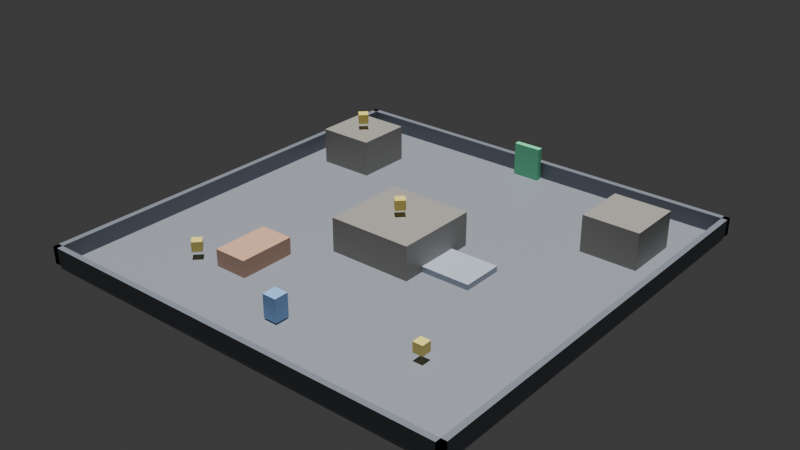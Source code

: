 # Source: blend.blend  (saved by Blender 4.5.91; exported with 4.5.12 LTS)
import bpy
from mathutils import Matrix  # noqa: F401  (used for matrix-valued properties, if any)

bpy.ops.wm.read_factory_settings(use_empty=True)
scene = bpy.context.scene
scene.name = '关卡1'

# ---- collections
col_collection = bpy.data.collections.new('Collection'); scene.collection.children.link(col_collection)

# ---- materials (node trees are filled in below, after node groups)
mat_x = bpy.data.materials.new('地面材质')
mat_x_1 = bpy.data.materials.new('北墙材质')
mat_x_2 = bpy.data.materials.new('南墙材质')
mat_x_3 = bpy.data.materials.new('东墙材质')
mat_x_4 = bpy.data.materials.new('西墙材质')
mat_x_5 = bpy.data.materials.new('中央高台材质')
mat_x_6 = bpy.data.materials.new('东高台材质')
mat_x_7 = bpy.data.materials.new('西高台材质')
mat_1 = bpy.data.materials.new('金币1材质')
mat_2 = bpy.data.materials.new('金币2材质')
mat_3 = bpy.data.materials.new('金币3材质')
mat_4 = bpy.data.materials.new('金币4材质')
mat_5 = bpy.data.materials.new('金币5材质')
mat_x_8 = bpy.data.materials.new('终点门材质')
mat_x_9 = bpy.data.materials.new('电梯材质')
mat_x_10 = bpy.data.materials.new('载具材质')
mat_x_11 = bpy.data.materials.new('示例角色材质')

# ---- material node trees
mat_x.use_nodes = True; mat_x.node_tree.nodes.clear()
_N = mat_x.node_tree.nodes; _L = mat_x.node_tree.links
n0 = _N.new('ShaderNodeBsdfPrincipled'); n0.name = 'Principled BSDF'; n0.location = (-200, 100)
n0.inputs[0].default_value = (0.28, 0.3, 0.34, 1.0)
n1 = _N.new('ShaderNodeOutputMaterial'); n1.name = 'Material Output'; n1.location = (200, 100)
_L.new(n0.outputs[0], n1.inputs[0])
n1.is_active_output = True
mat_x_1.use_nodes = True; mat_x_1.node_tree.nodes.clear()
_N = mat_x_1.node_tree.nodes; _L = mat_x_1.node_tree.links
n0 = _N.new('ShaderNodeBsdfPrincipled'); n0.name = 'Principled BSDF'; n0.location = (-200, 100)
n0.inputs[0].default_value = (0.2, 0.22, 0.26, 1.0)
n1 = _N.new('ShaderNodeOutputMaterial'); n1.name = 'Material Output'; n1.location = (200, 100)
_L.new(n0.outputs[0], n1.inputs[0])
n1.is_active_output = True
mat_x_2.use_nodes = True; mat_x_2.node_tree.nodes.clear()
_N = mat_x_2.node_tree.nodes; _L = mat_x_2.node_tree.links
n0 = _N.new('ShaderNodeBsdfPrincipled'); n0.name = 'Principled BSDF'; n0.location = (-200, 100)
n0.inputs[0].default_value = (0.2, 0.22, 0.26, 1.0)
n1 = _N.new('ShaderNodeOutputMaterial'); n1.name = 'Material Output'; n1.location = (200, 100)
_L.new(n0.outputs[0], n1.inputs[0])
n1.is_active_output = True
mat_x_3.use_nodes = True; mat_x_3.node_tree.nodes.clear()
_N = mat_x_3.node_tree.nodes; _L = mat_x_3.node_tree.links
n0 = _N.new('ShaderNodeBsdfPrincipled'); n0.name = 'Principled BSDF'; n0.location = (-200, 100)
n0.inputs[0].default_value = (0.2, 0.22, 0.26, 1.0)
n1 = _N.new('ShaderNodeOutputMaterial'); n1.name = 'Material Output'; n1.location = (200, 100)
_L.new(n0.outputs[0], n1.inputs[0])
n1.is_active_output = True
mat_x_4.use_nodes = True; mat_x_4.node_tree.nodes.clear()
_N = mat_x_4.node_tree.nodes; _L = mat_x_4.node_tree.links
n0 = _N.new('ShaderNodeBsdfPrincipled'); n0.name = 'Principled BSDF'; n0.location = (-200, 100)
n0.inputs[0].default_value = (0.2, 0.22, 0.26, 1.0)
n1 = _N.new('ShaderNodeOutputMaterial'); n1.name = 'Material Output'; n1.location = (200, 100)
_L.new(n0.outputs[0], n1.inputs[0])
n1.is_active_output = True
mat_x_5.use_nodes = True; mat_x_5.node_tree.nodes.clear()
_N = mat_x_5.node_tree.nodes; _L = mat_x_5.node_tree.links
n0 = _N.new('ShaderNodeBsdfPrincipled'); n0.name = 'Principled BSDF'; n0.location = (-200, 100)
n0.inputs[0].default_value = (0.36, 0.34, 0.3, 1.0)
n1 = _N.new('ShaderNodeOutputMaterial'); n1.name = 'Material Output'; n1.location = (200, 100)
_L.new(n0.outputs[0], n1.inputs[0])
n1.is_active_output = True
mat_x_6.use_nodes = True; mat_x_6.node_tree.nodes.clear()
_N = mat_x_6.node_tree.nodes; _L = mat_x_6.node_tree.links
n0 = _N.new('ShaderNodeBsdfPrincipled'); n0.name = 'Principled BSDF'; n0.location = (-200, 100)
n0.inputs[0].default_value = (0.36, 0.34, 0.3, 1.0)
n1 = _N.new('ShaderNodeOutputMaterial'); n1.name = 'Material Output'; n1.location = (200, 100)
_L.new(n0.outputs[0], n1.inputs[0])
n1.is_active_output = True
mat_x_7.use_nodes = True; mat_x_7.node_tree.nodes.clear()
_N = mat_x_7.node_tree.nodes; _L = mat_x_7.node_tree.links
n0 = _N.new('ShaderNodeBsdfPrincipled'); n0.name = 'Principled BSDF'; n0.location = (-200, 100)
n0.inputs[0].default_value = (0.36, 0.34, 0.3, 1.0)
n1 = _N.new('ShaderNodeOutputMaterial'); n1.name = 'Material Output'; n1.location = (200, 100)
_L.new(n0.outputs[0], n1.inputs[0])
n1.is_active_output = True
mat_1.use_nodes = True; mat_1.node_tree.nodes.clear()
_N = mat_1.node_tree.nodes; _L = mat_1.node_tree.links
n0 = _N.new('ShaderNodeBsdfPrincipled'); n0.name = 'Principled BSDF'; n0.location = (-200, 100)
n0.inputs[0].default_value = (1.0, 0.82, 0.2, 1.0)
n1 = _N.new('ShaderNodeOutputMaterial'); n1.name = 'Material Output'; n1.location = (200, 100)
_L.new(n0.outputs[0], n1.inputs[0])
n1.is_active_output = True
mat_2.use_nodes = True; mat_2.node_tree.nodes.clear()
_N = mat_2.node_tree.nodes; _L = mat_2.node_tree.links
n0 = _N.new('ShaderNodeBsdfPrincipled'); n0.name = 'Principled BSDF'; n0.location = (-200, 100)
n0.inputs[0].default_value = (1.0, 0.82, 0.2, 1.0)
n1 = _N.new('ShaderNodeOutputMaterial'); n1.name = 'Material Output'; n1.location = (200, 100)
_L.new(n0.outputs[0], n1.inputs[0])
n1.is_active_output = True
mat_3.use_nodes = True; mat_3.node_tree.nodes.clear()
_N = mat_3.node_tree.nodes; _L = mat_3.node_tree.links
n0 = _N.new('ShaderNodeBsdfPrincipled'); n0.name = 'Principled BSDF'; n0.location = (-200, 100)
n0.inputs[0].default_value = (1.0, 0.82, 0.2, 1.0)
n1 = _N.new('ShaderNodeOutputMaterial'); n1.name = 'Material Output'; n1.location = (200, 100)
_L.new(n0.outputs[0], n1.inputs[0])
n1.is_active_output = True
mat_4.use_nodes = True; mat_4.node_tree.nodes.clear()
_N = mat_4.node_tree.nodes; _L = mat_4.node_tree.links
n0 = _N.new('ShaderNodeBsdfPrincipled'); n0.name = 'Principled BSDF'; n0.location = (-200, 100)
n0.inputs[0].default_value = (1.0, 0.82, 0.2, 1.0)
n1 = _N.new('ShaderNodeOutputMaterial'); n1.name = 'Material Output'; n1.location = (200, 100)
_L.new(n0.outputs[0], n1.inputs[0])
n1.is_active_output = True
mat_5.use_nodes = True; mat_5.node_tree.nodes.clear()
_N = mat_5.node_tree.nodes; _L = mat_5.node_tree.links
n0 = _N.new('ShaderNodeBsdfPrincipled'); n0.name = 'Principled BSDF'; n0.location = (-200, 100)
n0.inputs[0].default_value = (1.0, 0.82, 0.2, 1.0)
n1 = _N.new('ShaderNodeOutputMaterial'); n1.name = 'Material Output'; n1.location = (200, 100)
_L.new(n0.outputs[0], n1.inputs[0])
n1.is_active_output = True
mat_x_8.use_nodes = True; mat_x_8.node_tree.nodes.clear()
_N = mat_x_8.node_tree.nodes; _L = mat_x_8.node_tree.links
n0 = _N.new('ShaderNodeBsdfPrincipled'); n0.name = 'Principled BSDF'; n0.location = (-200, 100)
n0.inputs[0].default_value = (0.2, 0.85, 0.45, 1.0)
n1 = _N.new('ShaderNodeOutputMaterial'); n1.name = 'Material Output'; n1.location = (200, 100)
_L.new(n0.outputs[0], n1.inputs[0])
n1.is_active_output = True
mat_x_9.use_nodes = True; mat_x_9.node_tree.nodes.clear()
_N = mat_x_9.node_tree.nodes; _L = mat_x_9.node_tree.links
n0 = _N.new('ShaderNodeBsdfPrincipled'); n0.name = 'Principled BSDF'; n0.location = (-200, 100)
n0.inputs[0].default_value = (0.5, 0.56, 0.66, 1.0)
n1 = _N.new('ShaderNodeOutputMaterial'); n1.name = 'Material Output'; n1.location = (200, 100)
_L.new(n0.outputs[0], n1.inputs[0])
n1.is_active_output = True
mat_x_10.use_nodes = True; mat_x_10.node_tree.nodes.clear()
_N = mat_x_10.node_tree.nodes; _L = mat_x_10.node_tree.links
n0 = _N.new('ShaderNodeBsdfPrincipled'); n0.name = 'Principled BSDF'; n0.location = (-200, 100)
n0.inputs[0].default_value = (0.72, 0.42, 0.28, 1.0)
n1 = _N.new('ShaderNodeOutputMaterial'); n1.name = 'Material Output'; n1.location = (200, 100)
_L.new(n0.outputs[0], n1.inputs[0])
n1.is_active_output = True
mat_x_11.use_nodes = True; mat_x_11.node_tree.nodes.clear()
_N = mat_x_11.node_tree.nodes; _L = mat_x_11.node_tree.links
n0 = _N.new('ShaderNodeBsdfPrincipled'); n0.name = 'Principled BSDF'; n0.location = (-200, 100)
n0.inputs[0].default_value = (0.3, 0.55, 0.95, 1.0)
n1 = _N.new('ShaderNodeOutputMaterial'); n1.name = 'Material Output'; n1.location = (200, 100)
_L.new(n0.outputs[0], n1.inputs[0])
n1.is_active_output = True

# ---- world
world_world = bpy.data.worlds.new('World'); scene.world = world_world
world_world.use_nodes = True; world_world.node_tree.nodes.clear()
_N = world_world.node_tree.nodes; _L = world_world.node_tree.links
n0 = _N.new('ShaderNodeOutputWorld'); n0.name = 'World Output'; n0.location = (200, 100)
n1 = _N.new('ShaderNodeBackground'); n1.name = 'Background'; n1.location = (-200, 100)
n1.inputs[0].default_value = (0.05088, 0.05088, 0.05088, 1.0)
_L.new(n1.outputs[0], n0.inputs[0])
n0.is_active_output = True
world_world.color = (0.05088, 0.05088, 0.05088)
world_world.sun_shadow_jitter_overblur = 0.0

# ---- cameras
cam_x = bpy.data.cameras.new('侧视机位数据')
cam_x_1 = bpy.data.cameras.new('俯瞰机位数据')
cam_x_2 = bpy.data.cameras.new('转场机位数据')

# ---- lights
light_sun = bpy.data.lights.new('Sun数据', 'SUN')
light_sun.energy = 4.0

# ---- meshes
me_x = bpy.data.meshes.new('地面网格')
me_x.from_pydata([(-15.0, -15.0, -0.2), (15.0, -15.0, -0.2), (15.0, 15.0, -0.2), (-15.0, 15.0, -0.2), (-15.0, -15.0, 0.2), (15.0, -15.0, 0.2), (15.0, 15.0, 0.2), (-15.0, 15.0, 0.2)], [], [(0, 1, 2, 3), (4, 5, 6, 7), (0, 1, 5, 4), (1, 2, 6, 5), (2, 3, 7, 6), (3, 0, 4, 7)])
me_x.materials.append(mat_x)
me_x.update()
me_x_1 = bpy.data.meshes.new('北墙网格')
me_x_1.from_pydata([(-15.2, -0.2, -0.6), (15.2, -0.2, -0.6), (15.2, 0.2, -0.6), (-15.2, 0.2, -0.6), (-15.2, -0.2, 0.6), (15.2, -0.2, 0.6), (15.2, 0.2, 0.6), (-15.2, 0.2, 0.6)], [], [(0, 1, 2, 3), (4, 5, 6, 7), (0, 1, 5, 4), (1, 2, 6, 5), (2, 3, 7, 6), (3, 0, 4, 7)])
me_x_1.materials.append(mat_x_1)
me_x_1.update()
me_x_2 = bpy.data.meshes.new('南墙网格')
me_x_2.from_pydata([(-15.2, -0.2, -0.6), (15.2, -0.2, -0.6), (15.2, 0.2, -0.6), (-15.2, 0.2, -0.6), (-15.2, -0.2, 0.6), (15.2, -0.2, 0.6), (15.2, 0.2, 0.6), (-15.2, 0.2, 0.6)], [], [(0, 1, 2, 3), (4, 5, 6, 7), (0, 1, 5, 4), (1, 2, 6, 5), (2, 3, 7, 6), (3, 0, 4, 7)])
me_x_2.materials.append(mat_x_2)
me_x_2.update()
me_x_3 = bpy.data.meshes.new('东墙网格')
me_x_3.from_pydata([(-0.2, -15.2, -0.6), (0.2, -15.2, -0.6), (0.2, 15.2, -0.6), (-0.2, 15.2, -0.6), (-0.2, -15.2, 0.6), (0.2, -15.2, 0.6), (0.2, 15.2, 0.6), (-0.2, 15.2, 0.6)], [], [(0, 1, 2, 3), (4, 5, 6, 7), (0, 1, 5, 4), (1, 2, 6, 5), (2, 3, 7, 6), (3, 0, 4, 7)])
me_x_3.materials.append(mat_x_3)
me_x_3.update()
me_x_4 = bpy.data.meshes.new('西墙网格')
me_x_4.from_pydata([(-0.2, -15.2, -0.6), (0.2, -15.2, -0.6), (0.2, 15.2, -0.6), (-0.2, 15.2, -0.6), (-0.2, -15.2, 0.6), (0.2, -15.2, 0.6), (0.2, 15.2, 0.6), (-0.2, 15.2, 0.6)], [], [(0, 1, 2, 3), (4, 5, 6, 7), (0, 1, 5, 4), (1, 2, 6, 5), (2, 3, 7, 6), (3, 0, 4, 7)])
me_x_4.materials.append(mat_x_4)
me_x_4.update()
me_x_5 = bpy.data.meshes.new('中央高台网格')
me_x_5.from_pydata([(-3.0, -3.0, -1.2), (3.0, -3.0, -1.2), (3.0, 3.0, -1.2), (-3.0, 3.0, -1.2), (-3.0, -3.0, 1.2), (3.0, -3.0, 1.2), (3.0, 3.0, 1.2), (-3.0, 3.0, 1.2)], [], [(0, 1, 2, 3), (4, 5, 6, 7), (0, 1, 5, 4), (1, 2, 6, 5), (2, 3, 7, 6), (3, 0, 4, 7)])
me_x_5.materials.append(mat_x_5)
me_x_5.update()
me_x_6 = bpy.data.meshes.new('东高台网格')
me_x_6.from_pydata([(-2.0, -2.0, -1.3), (2.0, -2.0, -1.3), (2.0, 2.0, -1.3), (-2.0, 2.0, -1.3), (-2.0, -2.0, 1.3), (2.0, -2.0, 1.3), (2.0, 2.0, 1.3), (-2.0, 2.0, 1.3)], [], [(0, 1, 2, 3), (4, 5, 6, 7), (0, 1, 5, 4), (1, 2, 6, 5), (2, 3, 7, 6), (3, 0, 4, 7)])
me_x_6.materials.append(mat_x_6)
me_x_6.update()
me_x_7 = bpy.data.meshes.new('西高台网格')
me_x_7.from_pydata([(-2.0, -2.0, -1.3), (2.0, -2.0, -1.3), (2.0, 2.0, -1.3), (-2.0, 2.0, -1.3), (-2.0, -2.0, 1.3), (2.0, -2.0, 1.3), (2.0, 2.0, 1.3), (-2.0, 2.0, 1.3)], [], [(0, 1, 2, 3), (4, 5, 6, 7), (0, 1, 5, 4), (1, 2, 6, 5), (2, 3, 7, 6), (3, 0, 4, 7)])
me_x_7.materials.append(mat_x_7)
me_x_7.update()
me_1 = bpy.data.meshes.new('金币1网格')
me_1.from_pydata([(-0.35, -0.35, -0.35), (0.35, -0.35, -0.35), (0.35, 0.35, -0.35), (-0.35, 0.35, -0.35), (-0.35, -0.35, 0.35), (0.35, -0.35, 0.35), (0.35, 0.35, 0.35), (-0.35, 0.35, 0.35)], [], [(0, 1, 2, 3), (4, 5, 6, 7), (0, 1, 5, 4), (1, 2, 6, 5), (2, 3, 7, 6), (3, 0, 4, 7)])
me_1.materials.append(mat_1)
me_1.update()
me_2 = bpy.data.meshes.new('金币2网格')
me_2.from_pydata([(-0.35, -0.35, -0.35), (0.35, -0.35, -0.35), (0.35, 0.35, -0.35), (-0.35, 0.35, -0.35), (-0.35, -0.35, 0.35), (0.35, -0.35, 0.35), (0.35, 0.35, 0.35), (-0.35, 0.35, 0.35)], [], [(0, 1, 2, 3), (4, 5, 6, 7), (0, 1, 5, 4), (1, 2, 6, 5), (2, 3, 7, 6), (3, 0, 4, 7)])
me_2.materials.append(mat_2)
me_2.update()
me_3 = bpy.data.meshes.new('金币3网格')
me_3.from_pydata([(-0.35, -0.35, -0.35), (0.35, -0.35, -0.35), (0.35, 0.35, -0.35), (-0.35, 0.35, -0.35), (-0.35, -0.35, 0.35), (0.35, -0.35, 0.35), (0.35, 0.35, 0.35), (-0.35, 0.35, 0.35)], [], [(0, 1, 2, 3), (4, 5, 6, 7), (0, 1, 5, 4), (1, 2, 6, 5), (2, 3, 7, 6), (3, 0, 4, 7)])
me_3.materials.append(mat_3)
me_3.update()
me_4 = bpy.data.meshes.new('金币4网格')
me_4.from_pydata([(-0.35, -0.35, -0.35), (0.35, -0.35, -0.35), (0.35, 0.35, -0.35), (-0.35, 0.35, -0.35), (-0.35, -0.35, 0.35), (0.35, -0.35, 0.35), (0.35, 0.35, 0.35), (-0.35, 0.35, 0.35)], [], [(0, 1, 2, 3), (4, 5, 6, 7), (0, 1, 5, 4), (1, 2, 6, 5), (2, 3, 7, 6), (3, 0, 4, 7)])
me_4.materials.append(mat_4)
me_4.update()
me_5 = bpy.data.meshes.new('金币5网格')
me_5.from_pydata([(-0.35, -0.35, -0.35), (0.35, -0.35, -0.35), (0.35, 0.35, -0.35), (-0.35, 0.35, -0.35), (-0.35, -0.35, 0.35), (0.35, -0.35, 0.35), (0.35, 0.35, 0.35), (-0.35, 0.35, 0.35)], [], [(0, 1, 2, 3), (4, 5, 6, 7), (0, 1, 5, 4), (1, 2, 6, 5), (2, 3, 7, 6), (3, 0, 4, 7)])
me_5.materials.append(mat_5)
me_5.update()
me_x_8 = bpy.data.meshes.new('终点门网格')
me_x_8.from_pydata([(-1.0, -0.2, -1.2), (1.0, -0.2, -1.2), (1.0, 0.2, -1.2), (-1.0, 0.2, -1.2), (-1.0, -0.2, 1.2), (1.0, -0.2, 1.2), (1.0, 0.2, 1.2), (-1.0, 0.2, 1.2)], [], [(0, 1, 2, 3), (4, 5, 6, 7), (0, 1, 5, 4), (1, 2, 6, 5), (2, 3, 7, 6), (3, 0, 4, 7)])
me_x_8.materials.append(mat_x_8)
me_x_8.update()
me_x_9 = bpy.data.meshes.new('电梯网格')
me_x_9.from_pydata([(-1.75, -1.5, -0.2), (1.75, -1.5, -0.2), (1.75, 1.5, -0.2), (-1.75, 1.5, -0.2), (-1.75, -1.5, 0.2), (1.75, -1.5, 0.2), (1.75, 1.5, 0.2), (-1.75, 1.5, 0.2)], [], [(0, 1, 2, 3), (4, 5, 6, 7), (0, 1, 5, 4), (1, 2, 6, 5), (2, 3, 7, 6), (3, 0, 4, 7)])
me_x_9.materials.append(mat_x_9)
me_x_9.update()
me_x_10 = bpy.data.meshes.new('载具网格')
me_x_10.from_pydata([(-1.2, -2.0, -0.6), (1.2, -2.0, -0.6), (1.2, 2.0, -0.6), (-1.2, 2.0, -0.6), (-1.2, -2.0, 0.6), (1.2, -2.0, 0.6), (1.2, 2.0, 0.6), (-1.2, 2.0, 0.6)], [], [(0, 1, 2, 3), (4, 5, 6, 7), (0, 1, 5, 4), (1, 2, 6, 5), (2, 3, 7, 6), (3, 0, 4, 7)])
me_x_10.materials.append(mat_x_10)
me_x_10.update()
me_x_11 = bpy.data.meshes.new('示例角色网格')
me_x_11.from_pydata([(-0.5, -0.5, -0.8), (0.5, -0.5, -0.8), (0.5, 0.5, -0.8), (-0.5, 0.5, -0.8), (-0.5, -0.5, 0.8), (0.5, -0.5, 0.8), (0.5, 0.5, 0.8), (-0.5, 0.5, 0.8)], [], [(0, 1, 2, 3), (4, 5, 6, 7), (0, 1, 5, 4), (1, 2, 6, 5), (2, 3, 7, 6), (3, 0, 4, 7)])
me_x_11.materials.append(mat_x_11)
me_x_11.update()

# ---- objects
ob_x = bpy.data.objects.new('地面', me_x)
ob_x_1 = bpy.data.objects.new('北墙', me_x_1)
ob_x_2 = bpy.data.objects.new('南墙', me_x_2)
ob_x_3 = bpy.data.objects.new('东墙', me_x_3)
ob_x_4 = bpy.data.objects.new('西墙', me_x_4)
ob_x_5 = bpy.data.objects.new('中央高台', me_x_5)
ob_x_6 = bpy.data.objects.new('东高台', me_x_6)
ob_x_7 = bpy.data.objects.new('西高台', me_x_7)
ob_1 = bpy.data.objects.new('金币1', me_1)
ob_2 = bpy.data.objects.new('金币2', me_2)
ob_3 = bpy.data.objects.new('金币3', me_3)
ob_4 = bpy.data.objects.new('金币4', me_4)
ob_5 = bpy.data.objects.new('金币5', me_5)
ob_x_8 = bpy.data.objects.new('终点门', me_x_8)
ob_x_9 = bpy.data.objects.new('电梯', me_x_9)
ob_x_10 = bpy.data.objects.new('载具', me_x_10)
ob_x_11 = bpy.data.objects.new('示例角色', me_x_11)
ob_x_12 = bpy.data.objects.new('侧视机位', cam_x)
ob_x_13 = bpy.data.objects.new('俯瞰机位', cam_x_1)
ob_x_14 = bpy.data.objects.new('转场机位', cam_x_2)
ob_sun = bpy.data.objects.new('Sun', light_sun)

# ---- transforms, parenting, visibility, modifiers, constraints
ob_x.location = (0.0, 0.0, -0.2)
ob_x_1.location = (0.0, 15.0, 0.6)
ob_x_2.location = (0.0, -15.0, 0.6)
ob_x_3.location = (15.0, 0.0, 0.6)
ob_x_4.location = (-15.0, 0.0, 0.6)
ob_x_5.location = (0.0, 0.0, 1.2)
ob_x_6.location = (11.0, 9.0, 1.3)
ob_x_7.location = (-11.0, 9.0, 1.3)
ob_1.location = (-9.0, -9.0, 0.9)
ob_1.rotation_euler = (0.0, 0.0, 0.7854)
ob_2.location = (9.0, -9.0, 0.9)
ob_2.rotation_euler = (0.0, 0.0, 1.571)
ob_3.location = (0.0, 0.0, 3.2)
ob_3.rotation_euler = (0.0, 0.0, 2.356)
ob_4.location = (11.0, 9.0, 0.9)
ob_4.rotation_euler = (0.0, 0.0, 3.142)
ob_5.location = (-11.0, 9.0, 3.4)
ob_5.rotation_euler = (0.0, 0.0, 3.927)
ob_x_8.location = (0.0, 14.4, 1.2)
ob_x_9.location = (4.75, 0.0, 0.2)
ob_x_10.location = (-6.0, -7.0, 0.6)
ob_x_11.location = (0.0, -11.0, 0.9)
ob_x_12.location = (0.0, -16.0, 6.0)
ob_x_12.rotation_euler = (1.187, 0.0, 0.0)
ob_x_13.location = (0.0, 0.0, 24.0)
ob_x_14.location = (0.0, -24.0, 13.0)
ob_x_14.rotation_euler = (1.047, 0.0, 0.0)
ob_sun.location = (6.0, -6.0, 12.0)

# ---- collection membership
scene.collection.objects.link(ob_x)
scene.collection.objects.link(ob_x_1)
scene.collection.objects.link(ob_x_2)
scene.collection.objects.link(ob_x_3)
scene.collection.objects.link(ob_x_4)
scene.collection.objects.link(ob_x_5)
scene.collection.objects.link(ob_x_6)
scene.collection.objects.link(ob_x_7)
scene.collection.objects.link(ob_1)
scene.collection.objects.link(ob_2)
scene.collection.objects.link(ob_3)
scene.collection.objects.link(ob_4)
scene.collection.objects.link(ob_5)
scene.collection.objects.link(ob_x_8)
scene.collection.objects.link(ob_x_9)
scene.collection.objects.link(ob_x_10)
scene.collection.objects.link(ob_x_11)
scene.collection.objects.link(ob_x_12)
scene.collection.objects.link(ob_x_13)
scene.collection.objects.link(ob_x_14)
scene.collection.objects.link(ob_sun)

# ---- scene / render settings (as saved in the file)
scene.frame_start = 1; scene.frame_end = 40; scene.frame_set(1)
scene.render.engine = 'BLENDER_EEVEE_NEXT'
bpy.context.view_layer.update()

# ---- added for rendering (the .blend has no active camera): camera
cam_auto = bpy.data.cameras.new('AutoCamera')
cam_auto.lens = 50.0
cam_auto.sensor_width = 36.0
cam_auto.clip_end = 1000.0
ob_auto_camera = bpy.data.objects.new('AutoCamera', cam_auto)
scene.collection.objects.link(ob_auto_camera)
ob_auto_camera.location = (39.9622, -47.9547, 33.6448)
ob_auto_camera.rotation_euler = (1.09748, -7.21219e-08, 0.694738)
scene.camera = ob_auto_camera
bpy.context.view_layer.update()
